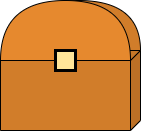

The diagram above was exported from draw.io. Its source (the exported page's mxGraphModel, read from the mxfile embedded in the PNG):
<mxGraphModel dx="782" dy="402" grid="1" gridSize="10" guides="1" tooltips="1" connect="1" arrows="1" fold="1" page="1" pageScale="1" pageWidth="850" pageHeight="1100" math="0" shadow="0">
  <root>
    <mxCell id="0" />
    <mxCell id="1" parent="0" />
    <mxCell id="klNDWosbZjsjADfrkW49-19" value="" style="shape=or;whiteSpace=wrap;html=1;shadow=0;glass=0;sketch=0;strokeColor=default;strokeWidth=1;fillColor=#D17D2A;rotation=-90;" vertex="1" parent="1">
      <mxGeometry x="392.5" y="82.5" width="50" height="125" as="geometry" />
    </mxCell>
    <mxCell id="klNDWosbZjsjADfrkW49-17" value="" style="shape=cube;whiteSpace=wrap;html=1;boundedLbl=1;backgroundOutline=1;darkOpacity=0.05;darkOpacity2=0.1;shadow=0;glass=0;sketch=0;strokeColor=default;strokeWidth=1;fillColor=#D17D2A;direction=east;flipH=1;size=10;" vertex="1" parent="1">
      <mxGeometry x="340" y="170" width="140" height="80" as="geometry" />
    </mxCell>
    <mxCell id="klNDWosbZjsjADfrkW49-18" value="" style="shape=or;whiteSpace=wrap;html=1;shadow=0;glass=0;sketch=0;strokeColor=default;strokeWidth=1;fillColor=#E6892E;rotation=-90;" vertex="1" parent="1">
      <mxGeometry x="375" y="85" width="60" height="130" as="geometry" />
    </mxCell>
    <mxCell id="klNDWosbZjsjADfrkW49-21" value="" style="whiteSpace=wrap;html=1;aspect=fixed;shadow=0;glass=0;sketch=0;strokeColor=default;strokeWidth=3;fillColor=#FFE599;" vertex="1" parent="1">
      <mxGeometry x="395" y="170" width="20" height="20" as="geometry" />
    </mxCell>
  </root>
</mxGraphModel>